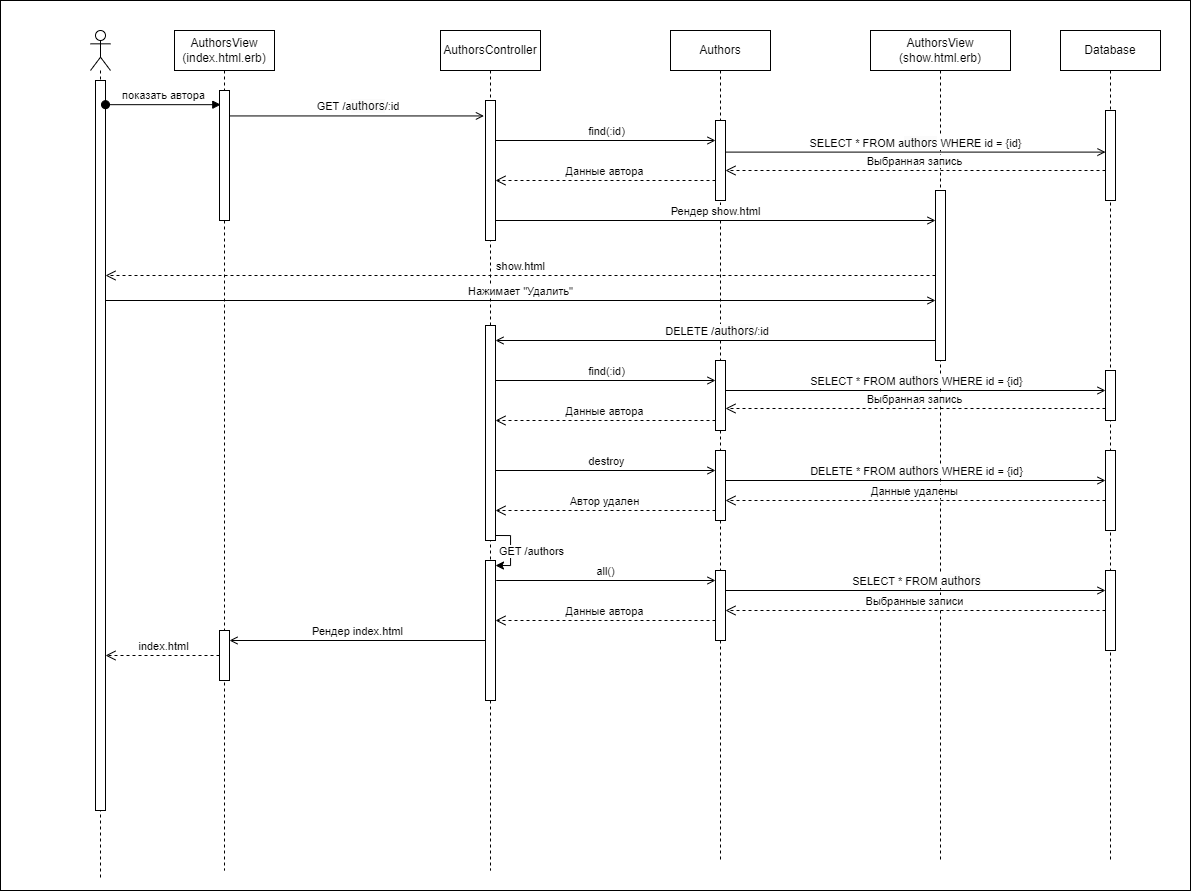

The diagram above was exported from draw.io. Its source (the exported page's mxGraphModel, read from the mxfile embedded in the PNG):
<mxGraphModel dx="1235" dy="740" grid="1" gridSize="10" guides="1" tooltips="1" connect="1" arrows="1" fold="1" page="1" pageScale="1" pageWidth="850" pageHeight="1100" math="0" shadow="0" extFonts="Permanent Marker^https://fonts.googleapis.com/css?family=Permanent+Marker">
  <root>
    <mxCell id="0" />
    <mxCell id="1" parent="0" />
    <mxCell id="ZWGrX9-EtVHxFa-mH8nx-1" value="" style="rounded=0;whiteSpace=wrap;html=1;" parent="1" vertex="1">
      <mxGeometry x="810" y="20" width="1190" height="890" as="geometry" />
    </mxCell>
    <mxCell id="NtgCIoPO1QVilq2R9m47-54" value="" style="shape=umlLifeline;perimeter=lifelinePerimeter;whiteSpace=wrap;html=1;container=1;dropTarget=0;collapsible=0;recursiveResize=0;outlineConnect=0;portConstraint=eastwest;newEdgeStyle={&quot;curved&quot;:0,&quot;rounded&quot;:0};participant=umlActor;" parent="1" vertex="1">
      <mxGeometry x="900" y="50" width="20" height="850" as="geometry" />
    </mxCell>
    <mxCell id="NtgCIoPO1QVilq2R9m47-55" value="" style="html=1;points=[[0,0,0,0,5],[0,1,0,0,-5],[1,0,0,0,5],[1,1,0,0,-5]];perimeter=orthogonalPerimeter;outlineConnect=0;targetShapes=umlLifeline;portConstraint=eastwest;newEdgeStyle={&quot;curved&quot;:0,&quot;rounded&quot;:0};" parent="NtgCIoPO1QVilq2R9m47-54" vertex="1">
      <mxGeometry x="5" y="50" width="10" height="730" as="geometry" />
    </mxCell>
    <mxCell id="NtgCIoPO1QVilq2R9m47-56" value="показать автора" style="html=1;verticalAlign=bottom;startArrow=oval;startFill=1;endArrow=block;startSize=8;curved=0;rounded=0;entryX=0.13;entryY=0.109;entryDx=0;entryDy=0;entryPerimeter=0;" parent="1" source="NtgCIoPO1QVilq2R9m47-55" target="NtgCIoPO1QVilq2R9m47-58" edge="1">
      <mxGeometry width="60" relative="1" as="geometry">
        <mxPoint x="920" y="130" as="sourcePoint" />
        <mxPoint x="1034" y="130" as="targetPoint" />
      </mxGeometry>
    </mxCell>
    <mxCell id="NtgCIoPO1QVilq2R9m47-57" value="AuthorsView (index.html.erb)" style="shape=umlLifeline;perimeter=lifelinePerimeter;whiteSpace=wrap;html=1;container=1;dropTarget=0;collapsible=0;recursiveResize=0;outlineConnect=0;portConstraint=eastwest;newEdgeStyle={&quot;curved&quot;:0,&quot;rounded&quot;:0};" parent="1" vertex="1">
      <mxGeometry x="984" y="50" width="100" height="840" as="geometry" />
    </mxCell>
    <mxCell id="NtgCIoPO1QVilq2R9m47-58" value="" style="html=1;points=[[0,0,0,0,5],[0,1,0,0,-5],[1,0,0,0,5],[1,1,0,0,-5]];perimeter=orthogonalPerimeter;outlineConnect=0;targetShapes=umlLifeline;portConstraint=eastwest;newEdgeStyle={&quot;curved&quot;:0,&quot;rounded&quot;:0};" parent="NtgCIoPO1QVilq2R9m47-57" vertex="1">
      <mxGeometry x="45" y="60" width="10" height="130" as="geometry" />
    </mxCell>
    <mxCell id="NtgCIoPO1QVilq2R9m47-92" value="" style="html=1;points=[[0,0,0,0,5],[0,1,0,0,-5],[1,0,0,0,5],[1,1,0,0,-5]];perimeter=orthogonalPerimeter;outlineConnect=0;targetShapes=umlLifeline;portConstraint=eastwest;newEdgeStyle={&quot;curved&quot;:0,&quot;rounded&quot;:0};" parent="NtgCIoPO1QVilq2R9m47-57" vertex="1">
      <mxGeometry x="45" y="600" width="10" height="50" as="geometry" />
    </mxCell>
    <mxCell id="NtgCIoPO1QVilq2R9m47-59" value="&amp;nbsp;GET /a&lt;span style=&quot;font-size: 12px; text-wrap: wrap; background-color: rgb(251, 251, 251);&quot;&gt;uthors&lt;/span&gt;/:id" style="html=1;verticalAlign=bottom;endArrow=open;curved=0;rounded=0;endFill=0;entryX=-0.157;entryY=0.159;entryDx=0;entryDy=0;entryPerimeter=0;" parent="1" source="NtgCIoPO1QVilq2R9m47-58" edge="1">
      <mxGeometry relative="1" as="geometry">
        <mxPoint x="1038.9999999999998" y="130" as="sourcePoint" />
        <mxPoint x="1293.43" y="135.44000000000005" as="targetPoint" />
      </mxGeometry>
    </mxCell>
    <mxCell id="NtgCIoPO1QVilq2R9m47-60" value="AuthorsController" style="shape=umlLifeline;perimeter=lifelinePerimeter;whiteSpace=wrap;html=1;container=1;dropTarget=0;collapsible=0;recursiveResize=0;outlineConnect=0;portConstraint=eastwest;newEdgeStyle={&quot;curved&quot;:0,&quot;rounded&quot;:0};" parent="1" vertex="1">
      <mxGeometry x="1250" y="50" width="100" height="840" as="geometry" />
    </mxCell>
    <mxCell id="NtgCIoPO1QVilq2R9m47-61" value="" style="html=1;points=[[0,0,0,0,5],[0,1,0,0,-5],[1,0,0,0,5],[1,1,0,0,-5]];perimeter=orthogonalPerimeter;outlineConnect=0;targetShapes=umlLifeline;portConstraint=eastwest;newEdgeStyle={&quot;curved&quot;:0,&quot;rounded&quot;:0};" parent="NtgCIoPO1QVilq2R9m47-60" vertex="1">
      <mxGeometry x="45" y="70" width="10" height="140" as="geometry" />
    </mxCell>
    <mxCell id="NtgCIoPO1QVilq2R9m47-73" value="" style="html=1;points=[[0,0,0,0,5],[0,1,0,0,-5],[1,0,0,0,5],[1,1,0,0,-5]];perimeter=orthogonalPerimeter;outlineConnect=0;targetShapes=umlLifeline;portConstraint=eastwest;newEdgeStyle={&quot;curved&quot;:0,&quot;rounded&quot;:0};" parent="NtgCIoPO1QVilq2R9m47-60" vertex="1">
      <mxGeometry x="45" y="295" width="10" height="215" as="geometry" />
    </mxCell>
    <mxCell id="NtgCIoPO1QVilq2R9m47-88" value="" style="html=1;points=[[0,0,0,0,5],[0,1,0,0,-5],[1,0,0,0,5],[1,1,0,0,-5]];perimeter=orthogonalPerimeter;outlineConnect=0;targetShapes=umlLifeline;portConstraint=eastwest;newEdgeStyle={&quot;curved&quot;:0,&quot;rounded&quot;:0};" parent="NtgCIoPO1QVilq2R9m47-60" vertex="1">
      <mxGeometry x="45" y="530" width="10" height="140" as="geometry" />
    </mxCell>
    <mxCell id="NtgCIoPO1QVilq2R9m47-90" style="edgeStyle=orthogonalEdgeStyle;rounded=0;orthogonalLoop=1;jettySize=auto;html=1;curved=0;exitX=1;exitY=1;exitDx=0;exitDy=-5;exitPerimeter=0;entryX=1;entryY=0;entryDx=0;entryDy=5;entryPerimeter=0;" parent="NtgCIoPO1QVilq2R9m47-60" source="NtgCIoPO1QVilq2R9m47-73" target="NtgCIoPO1QVilq2R9m47-88" edge="1">
      <mxGeometry relative="1" as="geometry">
        <Array as="points">
          <mxPoint x="70" y="505" />
          <mxPoint x="70" y="535" />
        </Array>
      </mxGeometry>
    </mxCell>
    <mxCell id="NtgCIoPO1QVilq2R9m47-91" value="GET /authors" style="edgeLabel;html=1;align=center;verticalAlign=middle;resizable=0;points=[];" parent="NtgCIoPO1QVilq2R9m47-90" vertex="1" connectable="0">
      <mxGeometry x="0.0228" y="-1" relative="1" as="geometry">
        <mxPoint x="21" as="offset" />
      </mxGeometry>
    </mxCell>
    <mxCell id="NtgCIoPO1QVilq2R9m47-62" value="Authors" style="shape=umlLifeline;perimeter=lifelinePerimeter;whiteSpace=wrap;html=1;container=1;dropTarget=0;collapsible=0;recursiveResize=0;outlineConnect=0;portConstraint=eastwest;newEdgeStyle={&quot;curved&quot;:0,&quot;rounded&quot;:0};" parent="1" vertex="1">
      <mxGeometry x="1480" y="50" width="100" height="830" as="geometry" />
    </mxCell>
    <mxCell id="NtgCIoPO1QVilq2R9m47-63" value="" style="html=1;points=[[0,0,0,0,5],[0,1,0,0,-5],[1,0,0,0,5],[1,1,0,0,-5]];perimeter=orthogonalPerimeter;outlineConnect=0;targetShapes=umlLifeline;portConstraint=eastwest;newEdgeStyle={&quot;curved&quot;:0,&quot;rounded&quot;:0};" parent="NtgCIoPO1QVilq2R9m47-62" vertex="1">
      <mxGeometry x="45" y="90" width="10" height="80" as="geometry" />
    </mxCell>
    <mxCell id="NtgCIoPO1QVilq2R9m47-83" value="" style="html=1;points=[[0,0,0,0,5],[0,1,0,0,-5],[1,0,0,0,5],[1,1,0,0,-5]];perimeter=orthogonalPerimeter;outlineConnect=0;targetShapes=umlLifeline;portConstraint=eastwest;newEdgeStyle={&quot;curved&quot;:0,&quot;rounded&quot;:0};" parent="NtgCIoPO1QVilq2R9m47-62" vertex="1">
      <mxGeometry x="45" y="420" width="10" height="70" as="geometry" />
    </mxCell>
    <mxCell id="NtgCIoPO1QVilq2R9m47-94" value="" style="html=1;points=[[0,0,0,0,5],[0,1,0,0,-5],[1,0,0,0,5],[1,1,0,0,-5]];perimeter=orthogonalPerimeter;outlineConnect=0;targetShapes=umlLifeline;portConstraint=eastwest;newEdgeStyle={&quot;curved&quot;:0,&quot;rounded&quot;:0};" parent="NtgCIoPO1QVilq2R9m47-62" vertex="1">
      <mxGeometry x="45" y="540" width="10" height="70" as="geometry" />
    </mxCell>
    <mxCell id="NtgCIoPO1QVilq2R9m47-65" value="AuthorsView (show.html.erb)" style="shape=umlLifeline;perimeter=lifelinePerimeter;whiteSpace=wrap;html=1;container=1;dropTarget=0;collapsible=0;recursiveResize=0;outlineConnect=0;portConstraint=eastwest;newEdgeStyle={&quot;curved&quot;:0,&quot;rounded&quot;:0};" parent="1" vertex="1">
      <mxGeometry x="1680" y="50" width="140" height="830" as="geometry" />
    </mxCell>
    <mxCell id="NtgCIoPO1QVilq2R9m47-66" value="" style="html=1;points=[[0,0,0,0,5],[0,1,0,0,-5],[1,0,0,0,5],[1,1,0,0,-5]];perimeter=orthogonalPerimeter;outlineConnect=0;targetShapes=umlLifeline;portConstraint=eastwest;newEdgeStyle={&quot;curved&quot;:0,&quot;rounded&quot;:0};" parent="NtgCIoPO1QVilq2R9m47-65" vertex="1">
      <mxGeometry x="65" y="160" width="10" height="170" as="geometry" />
    </mxCell>
    <mxCell id="NtgCIoPO1QVilq2R9m47-67" value="find(:id)" style="html=1;verticalAlign=bottom;endArrow=open;curved=0;rounded=0;endFill=0;" parent="1" edge="1">
      <mxGeometry relative="1" as="geometry">
        <mxPoint x="1305" y="160" as="sourcePoint" />
        <mxPoint x="1525" y="160" as="targetPoint" />
      </mxGeometry>
    </mxCell>
    <mxCell id="NtgCIoPO1QVilq2R9m47-68" value="Данные автора" style="html=1;verticalAlign=bottom;endArrow=open;dashed=1;endSize=8;curved=0;rounded=0;" parent="1" edge="1">
      <mxGeometry relative="1" as="geometry">
        <mxPoint x="1525" y="200" as="sourcePoint" />
        <mxPoint x="1305" y="200" as="targetPoint" />
      </mxGeometry>
    </mxCell>
    <mxCell id="NtgCIoPO1QVilq2R9m47-70" value="Database" style="shape=umlLifeline;perimeter=lifelinePerimeter;whiteSpace=wrap;html=1;container=1;dropTarget=0;collapsible=0;recursiveResize=0;outlineConnect=0;portConstraint=eastwest;newEdgeStyle={&quot;curved&quot;:0,&quot;rounded&quot;:0};" parent="1" vertex="1">
      <mxGeometry x="1870" y="50" width="100" height="830" as="geometry" />
    </mxCell>
    <mxCell id="NtgCIoPO1QVilq2R9m47-71" value="" style="html=1;points=[[0,0,0,0,5],[0,1,0,0,-5],[1,0,0,0,5],[1,1,0,0,-5]];perimeter=orthogonalPerimeter;outlineConnect=0;targetShapes=umlLifeline;portConstraint=eastwest;newEdgeStyle={&quot;curved&quot;:0,&quot;rounded&quot;:0};" parent="NtgCIoPO1QVilq2R9m47-70" vertex="1">
      <mxGeometry x="45" y="420" width="10" height="80" as="geometry" />
    </mxCell>
    <mxCell id="NtgCIoPO1QVilq2R9m47-97" value="" style="html=1;points=[[0,0,0,0,5],[0,1,0,0,-5],[1,0,0,0,5],[1,1,0,0,-5]];perimeter=orthogonalPerimeter;outlineConnect=0;targetShapes=umlLifeline;portConstraint=eastwest;newEdgeStyle={&quot;curved&quot;:0,&quot;rounded&quot;:0};" parent="NtgCIoPO1QVilq2R9m47-70" vertex="1">
      <mxGeometry x="45" y="80" width="10" height="90" as="geometry" />
    </mxCell>
    <mxCell id="NtgCIoPO1QVilq2R9m47-102" value="" style="html=1;points=[[0,0,0,0,5],[0,1,0,0,-5],[1,0,0,0,5],[1,1,0,0,-5]];perimeter=orthogonalPerimeter;outlineConnect=0;targetShapes=umlLifeline;portConstraint=eastwest;newEdgeStyle={&quot;curved&quot;:0,&quot;rounded&quot;:0};" parent="NtgCIoPO1QVilq2R9m47-70" vertex="1">
      <mxGeometry x="45" y="540" width="10" height="80" as="geometry" />
    </mxCell>
    <mxCell id="5P7yPnP_U3dHADUZBez5-7" value="" style="html=1;points=[[0,0,0,0,5],[0,1,0,0,-5],[1,0,0,0,5],[1,1,0,0,-5]];perimeter=orthogonalPerimeter;outlineConnect=0;targetShapes=umlLifeline;portConstraint=eastwest;newEdgeStyle={&quot;curved&quot;:0,&quot;rounded&quot;:0};" parent="NtgCIoPO1QVilq2R9m47-70" vertex="1">
      <mxGeometry x="45" y="340" width="10" height="50" as="geometry" />
    </mxCell>
    <mxCell id="NtgCIoPO1QVilq2R9m47-72" value="Нажимает &quot;Удалить&quot;" style="html=1;verticalAlign=bottom;endArrow=open;curved=0;rounded=0;endFill=0;" parent="1" edge="1">
      <mxGeometry relative="1" as="geometry">
        <mxPoint x="915" y="320" as="sourcePoint" />
        <mxPoint x="1745" y="320" as="targetPoint" />
      </mxGeometry>
    </mxCell>
    <mxCell id="NtgCIoPO1QVilq2R9m47-74" value="&amp;nbsp;DELETE /&lt;font style=&quot;font-size: 12px;&quot;&gt;a&lt;/font&gt;&lt;span style=&quot;font-size: 12px; text-wrap: wrap; background-color: rgb(251, 251, 251);&quot;&gt;uthors&lt;/span&gt;/:id" style="html=1;verticalAlign=bottom;endArrow=open;curved=0;rounded=0;endFill=0;" parent="1" edge="1">
      <mxGeometry relative="1" as="geometry">
        <mxPoint x="1745" y="360" as="sourcePoint" />
        <mxPoint x="1305" y="360" as="targetPoint" />
      </mxGeometry>
    </mxCell>
    <mxCell id="NtgCIoPO1QVilq2R9m47-80" value="" style="html=1;points=[[0,0,0,0,5],[0,1,0,0,-5],[1,0,0,0,5],[1,1,0,0,-5]];perimeter=orthogonalPerimeter;outlineConnect=0;targetShapes=umlLifeline;portConstraint=eastwest;newEdgeStyle={&quot;curved&quot;:0,&quot;rounded&quot;:0};" parent="1" vertex="1">
      <mxGeometry x="1525" y="380" width="10" height="70" as="geometry" />
    </mxCell>
    <mxCell id="NtgCIoPO1QVilq2R9m47-81" value="find(:id)" style="html=1;verticalAlign=bottom;endArrow=open;curved=0;rounded=0;endFill=0;" parent="1" edge="1">
      <mxGeometry relative="1" as="geometry">
        <mxPoint x="1305" y="400" as="sourcePoint" />
        <mxPoint x="1525" y="400" as="targetPoint" />
      </mxGeometry>
    </mxCell>
    <mxCell id="NtgCIoPO1QVilq2R9m47-82" value="Данные автора" style="html=1;verticalAlign=bottom;endArrow=open;dashed=1;endSize=8;curved=0;rounded=0;" parent="1" edge="1">
      <mxGeometry relative="1" as="geometry">
        <mxPoint x="1525" y="440" as="sourcePoint" />
        <mxPoint x="1305" y="440" as="targetPoint" />
      </mxGeometry>
    </mxCell>
    <mxCell id="NtgCIoPO1QVilq2R9m47-84" value="destroy" style="html=1;verticalAlign=bottom;endArrow=open;curved=0;rounded=0;endFill=0;" parent="1" edge="1">
      <mxGeometry relative="1" as="geometry">
        <mxPoint x="1305" y="490" as="sourcePoint" />
        <mxPoint x="1525" y="490" as="targetPoint" />
      </mxGeometry>
    </mxCell>
    <mxCell id="NtgCIoPO1QVilq2R9m47-85" value="DELETE * FROM &lt;font style=&quot;font-size: 12px;&quot;&gt;a&lt;/font&gt;&lt;span style=&quot;font-size: 12px; text-wrap: wrap; background-color: rgb(251, 251, 251);&quot;&gt;uthors&lt;/span&gt;&amp;nbsp;WHERE id = {id}" style="html=1;verticalAlign=bottom;endArrow=open;curved=0;rounded=0;endFill=0;exitX=1;exitY=0.469;exitDx=0;exitDy=0;exitPerimeter=0;" parent="1" edge="1">
      <mxGeometry relative="1" as="geometry">
        <mxPoint x="1535" y="499.99999999999994" as="sourcePoint" />
        <mxPoint x="1915" y="499.99999999999994" as="targetPoint" />
      </mxGeometry>
    </mxCell>
    <mxCell id="NtgCIoPO1QVilq2R9m47-86" value="Данные удалены" style="html=1;verticalAlign=bottom;endArrow=open;dashed=1;endSize=8;curved=0;rounded=0;" parent="1" edge="1">
      <mxGeometry relative="1" as="geometry">
        <mxPoint x="1915" y="520.0000000000002" as="sourcePoint" />
        <mxPoint x="1535" y="520.0000000000002" as="targetPoint" />
      </mxGeometry>
    </mxCell>
    <mxCell id="NtgCIoPO1QVilq2R9m47-87" value="Автор удален" style="html=1;verticalAlign=bottom;endArrow=open;dashed=1;endSize=8;curved=0;rounded=0;" parent="1" edge="1">
      <mxGeometry relative="1" as="geometry">
        <mxPoint x="1525" y="530" as="sourcePoint" />
        <mxPoint x="1305" y="530" as="targetPoint" />
      </mxGeometry>
    </mxCell>
    <mxCell id="NtgCIoPO1QVilq2R9m47-93" value="Рендер index.html" style="html=1;verticalAlign=bottom;endArrow=open;curved=0;rounded=0;endFill=0;" parent="1" edge="1">
      <mxGeometry relative="1" as="geometry">
        <mxPoint x="1295" y="660" as="sourcePoint" />
        <mxPoint x="1039" y="660" as="targetPoint" />
      </mxGeometry>
    </mxCell>
    <mxCell id="NtgCIoPO1QVilq2R9m47-96" value="all()" style="html=1;verticalAlign=bottom;endArrow=open;curved=0;rounded=0;endFill=0;exitX=1.073;exitY=0.305;exitDx=0;exitDy=0;exitPerimeter=0;" parent="1" edge="1">
      <mxGeometry relative="1" as="geometry">
        <mxPoint x="1305.7300000000002" y="600" as="sourcePoint" />
        <mxPoint x="1525" y="600" as="targetPoint" />
      </mxGeometry>
    </mxCell>
    <mxCell id="NtgCIoPO1QVilq2R9m47-98" value="SELECT * FROM a&lt;span style=&quot;font-size: 12px; text-wrap: wrap; background-color: rgb(251, 251, 251);&quot;&gt;uthors&lt;/span&gt;&amp;nbsp;WHERE id = {id}" style="html=1;verticalAlign=bottom;endArrow=open;curved=0;rounded=0;endFill=0;exitX=1.032;exitY=0.395;exitDx=0;exitDy=0;exitPerimeter=0;" parent="1" source="NtgCIoPO1QVilq2R9m47-63" target="NtgCIoPO1QVilq2R9m47-97" edge="1">
      <mxGeometry relative="1" as="geometry">
        <mxPoint x="1560" y="160" as="sourcePoint" />
        <mxPoint x="1780" y="160" as="targetPoint" />
      </mxGeometry>
    </mxCell>
    <mxCell id="NtgCIoPO1QVilq2R9m47-100" value="Выбранная запись" style="html=1;verticalAlign=bottom;endArrow=open;dashed=1;endSize=8;curved=0;rounded=0;" parent="1" source="NtgCIoPO1QVilq2R9m47-97" edge="1">
      <mxGeometry relative="1" as="geometry">
        <mxPoint x="1755" y="190" as="sourcePoint" />
        <mxPoint x="1535" y="190" as="targetPoint" />
      </mxGeometry>
    </mxCell>
    <mxCell id="NtgCIoPO1QVilq2R9m47-103" value="SELECT * FROM &lt;font style=&quot;font-size: 12px;&quot;&gt;a&lt;/font&gt;&lt;span style=&quot;font-size: 12px; text-wrap: wrap; background-color: rgb(251, 251, 251);&quot;&gt;uthors&lt;/span&gt;" style="html=1;verticalAlign=bottom;endArrow=open;curved=0;rounded=0;endFill=0;exitX=1.032;exitY=0.395;exitDx=0;exitDy=0;exitPerimeter=0;" parent="1" edge="1">
      <mxGeometry relative="1" as="geometry">
        <mxPoint x="1535" y="610" as="sourcePoint" />
        <mxPoint x="1915" y="610" as="targetPoint" />
      </mxGeometry>
    </mxCell>
    <mxCell id="NtgCIoPO1QVilq2R9m47-104" value="Выбранные записи" style="html=1;verticalAlign=bottom;endArrow=open;dashed=1;endSize=8;curved=0;rounded=0;" parent="1" edge="1">
      <mxGeometry relative="1" as="geometry">
        <mxPoint x="1915" y="630" as="sourcePoint" />
        <mxPoint x="1535" y="630" as="targetPoint" />
      </mxGeometry>
    </mxCell>
    <mxCell id="NtgCIoPO1QVilq2R9m47-105" value="Данные автора" style="html=1;verticalAlign=bottom;endArrow=open;dashed=1;endSize=8;curved=0;rounded=0;" parent="1" edge="1">
      <mxGeometry relative="1" as="geometry">
        <mxPoint x="1525" y="640" as="sourcePoint" />
        <mxPoint x="1305" y="640" as="targetPoint" />
      </mxGeometry>
    </mxCell>
    <mxCell id="NtgCIoPO1QVilq2R9m47-107" value="index.html" style="html=1;verticalAlign=bottom;endArrow=open;dashed=1;endSize=8;curved=0;rounded=0;" parent="1" source="NtgCIoPO1QVilq2R9m47-92" target="NtgCIoPO1QVilq2R9m47-55" edge="1">
      <mxGeometry relative="1" as="geometry">
        <mxPoint x="1010" y="680" as="sourcePoint" />
        <mxPoint x="790" y="680" as="targetPoint" />
      </mxGeometry>
    </mxCell>
    <mxCell id="5P7yPnP_U3dHADUZBez5-8" value="SELECT * FROM &lt;font style=&quot;font-size: 12px;&quot;&gt;a&lt;/font&gt;&lt;span style=&quot;font-size: 12px; text-wrap: wrap; background-color: rgb(251, 251, 251);&quot;&gt;uthors&lt;/span&gt;&amp;nbsp;WHERE id = {id}" style="html=1;verticalAlign=bottom;endArrow=open;curved=0;rounded=0;endFill=0;exitX=1.032;exitY=0.395;exitDx=0;exitDy=0;exitPerimeter=0;" parent="1" edge="1">
      <mxGeometry relative="1" as="geometry">
        <mxPoint x="1535" y="410" as="sourcePoint" />
        <mxPoint x="1915" y="410" as="targetPoint" />
      </mxGeometry>
    </mxCell>
    <mxCell id="5P7yPnP_U3dHADUZBez5-9" value="Выбранная запись" style="html=1;verticalAlign=bottom;endArrow=open;dashed=1;endSize=8;curved=0;rounded=0;" parent="1" edge="1">
      <mxGeometry relative="1" as="geometry">
        <mxPoint x="1915" y="428" as="sourcePoint" />
        <mxPoint x="1535" y="428" as="targetPoint" />
      </mxGeometry>
    </mxCell>
    <mxCell id="JyLPBT6fLf4kzOxuEDiq-1" value="Рендер show.html" style="html=1;verticalAlign=bottom;endArrow=open;curved=0;rounded=0;endFill=0;" parent="1" edge="1">
      <mxGeometry relative="1" as="geometry">
        <mxPoint x="1305" y="240" as="sourcePoint" />
        <mxPoint x="1745" y="240" as="targetPoint" />
      </mxGeometry>
    </mxCell>
    <mxCell id="JyLPBT6fLf4kzOxuEDiq-2" value="show.html" style="html=1;verticalAlign=bottom;endArrow=open;dashed=1;endSize=8;curved=0;rounded=0;" parent="1" source="NtgCIoPO1QVilq2R9m47-66" target="NtgCIoPO1QVilq2R9m47-55" edge="1">
      <mxGeometry relative="1" as="geometry">
        <mxPoint x="1749" y="300" as="sourcePoint" />
        <mxPoint x="920" y="300" as="targetPoint" />
      </mxGeometry>
    </mxCell>
  </root>
</mxGraphModel>